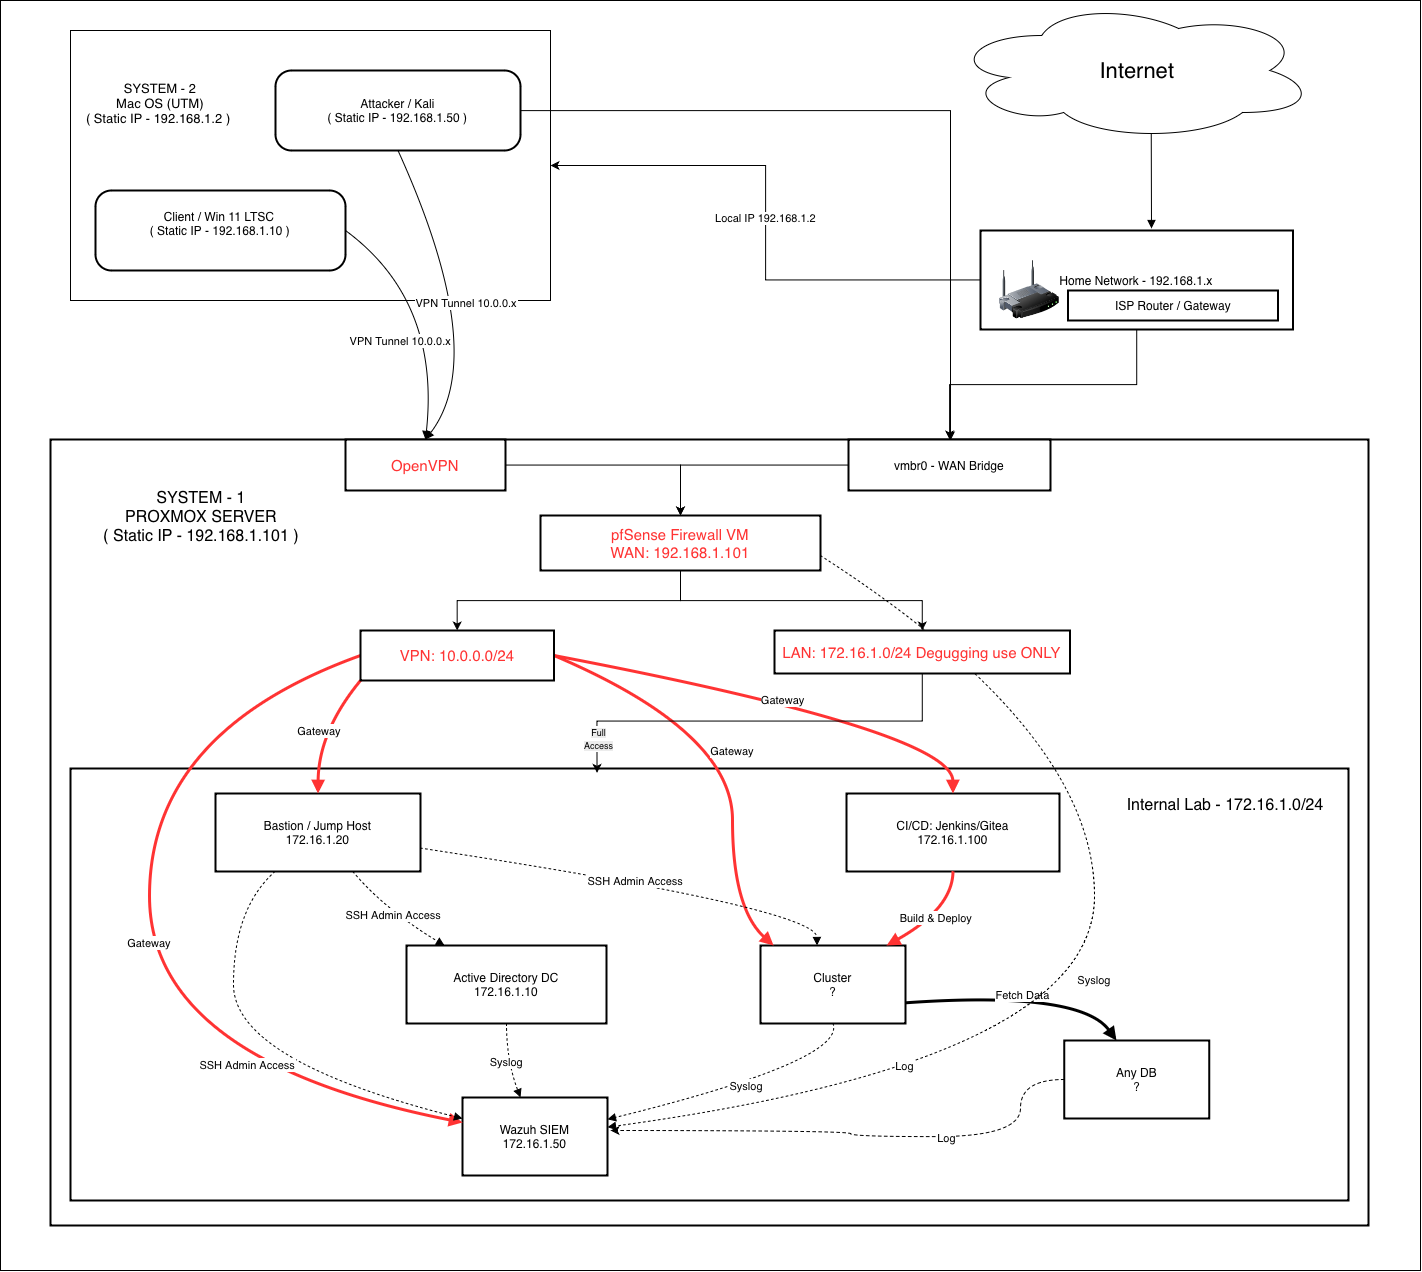

The diagram above was exported from draw.io. Its source (the exported page's mxGraphModel, read from the mxfile embedded in the PNG):
<mxGraphModel dx="2952" dy="1449" grid="1" gridSize="10" guides="1" tooltips="1" connect="1" arrows="1" fold="1" page="1" pageScale="1" pageWidth="850" pageHeight="1100" math="0" shadow="0">
  <root>
    <mxCell id="0" />
    <mxCell id="1" parent="0" />
    <mxCell id="yWrXqxcuygUt1A8rfBVR-18" parent="1" style="rounded=0;whiteSpace=wrap;html=1;" value="" vertex="1">
      <mxGeometry height="1270" width="1420" x="-30" y="60" as="geometry" />
    </mxCell>
    <mxCell id="yWrXqxcuygUt1A8rfBVR-1" parent="1" style="rounded=0;whiteSpace=wrap;html=1;" value="" vertex="1">
      <mxGeometry height="270" width="480" x="40" y="90" as="geometry" />
    </mxCell>
    <mxCell id="fVr37slVqHMMoMcv8DmR-1" parent="1" style="whiteSpace=wrap;strokeWidth=2;" value="Proxmox VE Host - 16GB RAM" vertex="1">
      <mxGeometry height="786" width="1318" x="20" y="499" as="geometry" />
    </mxCell>
    <mxCell id="fVr37slVqHMMoMcv8DmR-2" parent="1" style="whiteSpace=wrap;strokeWidth=2;" value="" vertex="1">
      <mxGeometry height="432" width="1278" x="40" y="828" as="geometry" />
    </mxCell>
    <mxCell id="fVr37slVqHMMoMcv8DmR-70" edge="1" parent="1" source="fVr37slVqHMMoMcv8DmR-3" style="edgeStyle=orthogonalEdgeStyle;rounded=0;orthogonalLoop=1;jettySize=auto;html=1;" target="fVr37slVqHMMoMcv8DmR-9">
      <mxGeometry relative="1" as="geometry" />
    </mxCell>
    <mxCell id="yWrXqxcuygUt1A8rfBVR-4" edge="1" parent="1" source="fVr37slVqHMMoMcv8DmR-3" style="edgeStyle=orthogonalEdgeStyle;rounded=0;orthogonalLoop=1;jettySize=auto;html=1;entryX=1;entryY=0.5;entryDx=0;entryDy=0;" target="yWrXqxcuygUt1A8rfBVR-1" value="&lt;span style=&quot;caret-color: rgb(0, 0, 0); color: rgb(0, 0, 0); font-family: Helvetica; font-size: 11px; font-style: normal; font-variant-caps: normal; font-weight: 400; letter-spacing: normal; orphans: auto; text-align: center; text-indent: 0px; text-transform: none; white-space: nowrap; widows: auto; word-spacing: 0px; -webkit-text-stroke-width: 0px; background-color: rgb(255, 255, 255); text-decoration: none; display: inline !important; float: none;&quot;&gt;Local IP 192.168.1.2&lt;/span&gt;">
      <mxGeometry relative="1" x="0.0082" as="geometry">
        <mxPoint y="-1" as="offset" />
      </mxGeometry>
    </mxCell>
    <mxCell id="fVr37slVqHMMoMcv8DmR-3" parent="1" style="whiteSpace=wrap;strokeWidth=2;" value="Home Network - 192.168.1.x" vertex="1">
      <mxGeometry height="99" width="312.5" x="950" y="290" as="geometry" />
    </mxCell>
    <mxCell id="yWrXqxcuygUt1A8rfBVR-5" edge="1" parent="1" source="fVr37slVqHMMoMcv8DmR-5" style="edgeStyle=orthogonalEdgeStyle;rounded=0;orthogonalLoop=1;jettySize=auto;html=1;">
      <mxGeometry relative="1" as="geometry">
        <mxPoint x="920" y="500" as="targetPoint" />
      </mxGeometry>
    </mxCell>
    <mxCell id="fVr37slVqHMMoMcv8DmR-5" parent="1" style="rounded=1;arcSize=20;strokeWidth=2" value="&#10;Attacker / Kali&#10;( Static IP - 192.168.1.50 )&#10;" vertex="1">
      <mxGeometry height="80" width="245" x="245" y="130" as="geometry" />
    </mxCell>
    <mxCell id="fVr37slVqHMMoMcv8DmR-8" parent="1" style="whiteSpace=wrap;strokeWidth=2;" value="ISP Router / Gateway" vertex="1">
      <mxGeometry height="30" width="210" x="1037.5" y="350" as="geometry" />
    </mxCell>
    <mxCell id="fVr37slVqHMMoMcv8DmR-58" edge="1" parent="1" source="fVr37slVqHMMoMcv8DmR-9" style="edgeStyle=orthogonalEdgeStyle;rounded=0;orthogonalLoop=1;jettySize=auto;html=1;" target="fVr37slVqHMMoMcv8DmR-10">
      <mxGeometry relative="1" as="geometry" />
    </mxCell>
    <mxCell id="fVr37slVqHMMoMcv8DmR-9" parent="1" style="whiteSpace=wrap;strokeWidth=2;" value="vmbr0 - WAN Bridge" vertex="1">
      <mxGeometry height="51" width="202" x="818" y="499" as="geometry" />
    </mxCell>
    <mxCell id="fVr37slVqHMMoMcv8DmR-60" edge="1" parent="1" source="fVr37slVqHMMoMcv8DmR-10" style="edgeStyle=orthogonalEdgeStyle;rounded=0;orthogonalLoop=1;jettySize=auto;html=1;" target="fVr37slVqHMMoMcv8DmR-55">
      <mxGeometry relative="1" as="geometry" />
    </mxCell>
    <mxCell id="fVr37slVqHMMoMcv8DmR-62" edge="1" parent="1" source="fVr37slVqHMMoMcv8DmR-10" style="edgeStyle=orthogonalEdgeStyle;rounded=0;orthogonalLoop=1;jettySize=auto;html=1;entryX=0.5;entryY=0;entryDx=0;entryDy=0;" target="fVr37slVqHMMoMcv8DmR-50">
      <mxGeometry relative="1" as="geometry" />
    </mxCell>
    <mxCell id="fVr37slVqHMMoMcv8DmR-10" parent="1" style="whiteSpace=wrap;strokeWidth=2;fontSize=15;fontColor=#FF3333;" value="pfSense Firewall VM&#10;WAN: 192.168.1.101" vertex="1">
      <mxGeometry height="55" width="280" x="510" y="575" as="geometry" />
    </mxCell>
    <mxCell id="fVr37slVqHMMoMcv8DmR-11" parent="1" style="whiteSpace=wrap;strokeWidth=2;" value="Bastion / Jump Host&#10;172.16.1.20" vertex="1">
      <mxGeometry height="78" width="205" x="185" y="853" as="geometry" />
    </mxCell>
    <mxCell id="fVr37slVqHMMoMcv8DmR-12" parent="1" style="whiteSpace=wrap;strokeWidth=2;" value="Active Directory DC&#10;172.16.1.10" vertex="1">
      <mxGeometry height="78" width="200" x="376" y="1005" as="geometry" />
    </mxCell>
    <mxCell id="fVr37slVqHMMoMcv8DmR-13" parent="1" style="whiteSpace=wrap;strokeWidth=2;" value="Wazuh SIEM&#10;172.16.1.50" vertex="1">
      <mxGeometry height="78" width="145" x="432" y="1157" as="geometry" />
    </mxCell>
    <mxCell id="fVr37slVqHMMoMcv8DmR-14" parent="1" style="whiteSpace=wrap;strokeWidth=2;" value="CI/CD: Jenkins/Gitea&#10;172.16.1.100" vertex="1">
      <mxGeometry height="78" width="213" x="816" y="853" as="geometry" />
    </mxCell>
    <mxCell id="fVr37slVqHMMoMcv8DmR-15" parent="1" style="whiteSpace=wrap;strokeWidth=2;" value="Cluster&#10;?" vertex="1">
      <mxGeometry height="78" width="145" x="730" y="1005" as="geometry" />
    </mxCell>
    <mxCell id="yWrXqxcuygUt1A8rfBVR-10" edge="1" parent="1" source="fVr37slVqHMMoMcv8DmR-16" style="edgeStyle=orthogonalEdgeStyle;rounded=0;orthogonalLoop=1;jettySize=auto;html=1;dashed=1;curved=1;">
      <mxGeometry relative="1" as="geometry">
        <Array as="points">
          <mxPoint x="990" y="1139" />
          <mxPoint x="990" y="1196" />
          <mxPoint x="820" y="1196" />
          <mxPoint x="820" y="1190" />
        </Array>
        <mxPoint x="580" y="1190" as="targetPoint" />
      </mxGeometry>
    </mxCell>
    <mxCell id="yWrXqxcuygUt1A8rfBVR-11" connectable="0" parent="yWrXqxcuygUt1A8rfBVR-10" style="edgeLabel;html=1;align=center;verticalAlign=middle;resizable=0;points=[];" value="Log" vertex="1">
      <mxGeometry relative="1" x="-0.3226" y="1" as="geometry">
        <mxPoint as="offset" />
      </mxGeometry>
    </mxCell>
    <mxCell id="fVr37slVqHMMoMcv8DmR-16" parent="1" style="whiteSpace=wrap;strokeWidth=2;" value="Any DB&#10;?" vertex="1">
      <mxGeometry height="78" width="145" x="1033.75" y="1100" as="geometry" />
    </mxCell>
    <mxCell id="fVr37slVqHMMoMcv8DmR-17" edge="1" parent="1" source="fVr37slVqHMMoMcv8DmR-5" style="curved=1;startArrow=none;endArrow=block;exitX=0.5;exitY=1;entryX=0.5;entryY=0;rounded=0;entryDx=0;entryDy=0;" target="fVr37slVqHMMoMcv8DmR-49" value="VPN Tunnel 10.0.0.x">
      <mxGeometry relative="1" x="0.0034" as="geometry">
        <mxPoint as="offset" />
        <Array as="points">
          <mxPoint x="460" y="414" />
        </Array>
      </mxGeometry>
    </mxCell>
    <mxCell id="fVr37slVqHMMoMcv8DmR-19" edge="1" parent="1" source="fVr37slVqHMMoMcv8DmR-36" style="curved=1;startArrow=none;endArrow=block;exitX=0.55;exitY=0.95;rounded=0;exitDx=0;exitDy=0;exitPerimeter=0;" value="">
      <mxGeometry relative="1" as="geometry">
        <Array as="points" />
        <mxPoint x="1121" y="288" as="targetPoint" />
      </mxGeometry>
    </mxCell>
    <mxCell id="fVr37slVqHMMoMcv8DmR-22" edge="1" parent="1" source="fVr37slVqHMMoMcv8DmR-55" style="curved=1;startArrow=none;endArrow=block;strokeWidth=3;exitX=0;exitY=1;entryX=0.5;entryY=0;rounded=0;strokeColor=#FF3333;exitDx=0;exitDy=0;" target="fVr37slVqHMMoMcv8DmR-11" value="Gateway">
      <mxGeometry relative="1" x="0.0091" as="geometry">
        <mxPoint as="offset" />
        <Array as="points">
          <mxPoint x="288" y="791" />
        </Array>
      </mxGeometry>
    </mxCell>
    <mxCell id="fVr37slVqHMMoMcv8DmR-23" edge="1" parent="1" source="fVr37slVqHMMoMcv8DmR-55" style="curved=1;startArrow=none;endArrow=block;strokeWidth=3;exitX=0;exitY=0.5;entryX=0;entryY=0.32;rounded=0;strokeColor=#FF3333;exitDx=0;exitDy=0;" target="fVr37slVqHMMoMcv8DmR-13" value="Gateway">
      <mxGeometry relative="1" as="geometry">
        <Array as="points">
          <mxPoint x="119" y="791" />
          <mxPoint x="119" y="1120" />
        </Array>
      </mxGeometry>
    </mxCell>
    <mxCell id="fVr37slVqHMMoMcv8DmR-24" edge="1" parent="1" source="fVr37slVqHMMoMcv8DmR-55" style="curved=1;startArrow=none;endArrow=block;strokeWidth=3;exitX=1;exitY=0.5;entryX=0.5;entryY=0;rounded=0;strokeColor=#FF3333;exitDx=0;exitDy=0;" target="fVr37slVqHMMoMcv8DmR-14" value="Gateway">
      <mxGeometry relative="1" as="geometry">
        <mxPoint as="offset" />
        <Array as="points">
          <mxPoint x="922" y="791" />
        </Array>
      </mxGeometry>
    </mxCell>
    <mxCell id="fVr37slVqHMMoMcv8DmR-25" edge="1" parent="1" source="fVr37slVqHMMoMcv8DmR-55" style="curved=1;startArrow=none;endArrow=block;strokeWidth=3;exitX=1;exitY=0.5;entryX=0.09;entryY=0;rounded=0;strokeColor=#FF3333;exitDx=0;exitDy=0;" target="fVr37slVqHMMoMcv8DmR-15" value="Gateway">
      <mxGeometry relative="1" as="geometry">
        <Array as="points">
          <mxPoint x="702" y="791" />
          <mxPoint x="702" y="968" />
        </Array>
      </mxGeometry>
    </mxCell>
    <mxCell id="fVr37slVqHMMoMcv8DmR-26" edge="1" parent="1" source="fVr37slVqHMMoMcv8DmR-11" style="curved=1;dashed=1;dashPattern=2 3;startArrow=none;endArrow=block;exitX=0.67;exitY=1;entryX=0.19;entryY=0;rounded=0;" target="fVr37slVqHMMoMcv8DmR-12" value="SSH Admin Access">
      <mxGeometry relative="1" as="geometry">
        <Array as="points">
          <mxPoint x="353" y="968" />
        </Array>
      </mxGeometry>
    </mxCell>
    <mxCell id="fVr37slVqHMMoMcv8DmR-27" edge="1" parent="1" source="fVr37slVqHMMoMcv8DmR-11" style="curved=1;dashed=1;dashPattern=2 3;startArrow=none;endArrow=block;exitX=0.29;exitY=1;entryX=0;entryY=0.27;rounded=0;" target="fVr37slVqHMMoMcv8DmR-13" value="SSH Admin Access">
      <mxGeometry relative="1" as="geometry">
        <Array as="points">
          <mxPoint x="203" y="968" />
          <mxPoint x="203" y="1120" />
        </Array>
      </mxGeometry>
    </mxCell>
    <mxCell id="fVr37slVqHMMoMcv8DmR-28" edge="1" parent="1" source="fVr37slVqHMMoMcv8DmR-11" style="curved=1;dashed=1;dashPattern=2 3;startArrow=none;endArrow=block;exitX=1;exitY=0.7;entryX=0.39;entryY=0;rounded=0;" target="fVr37slVqHMMoMcv8DmR-15" value="SSH Admin Access">
      <mxGeometry relative="1" as="geometry">
        <Array as="points">
          <mxPoint x="786" y="968" />
        </Array>
      </mxGeometry>
    </mxCell>
    <mxCell id="fVr37slVqHMMoMcv8DmR-29" edge="1" parent="1" source="fVr37slVqHMMoMcv8DmR-14" style="curved=1;startArrow=none;endArrow=block;strokeWidth=3;exitX=0.5;exitY=1;entryX=0.87;entryY=0;rounded=0;strokeColor=#FF3333;" target="fVr37slVqHMMoMcv8DmR-15" value="Build &amp; Deploy">
      <mxGeometry relative="1" as="geometry">
        <Array as="points">
          <mxPoint x="922" y="968" />
        </Array>
      </mxGeometry>
    </mxCell>
    <mxCell id="fVr37slVqHMMoMcv8DmR-30" edge="1" parent="1" source="fVr37slVqHMMoMcv8DmR-15" style="curved=1;startArrow=none;endArrow=block;strokeWidth=3;exitX=0.99;exitY=0.73;entryX=0.36;entryY=0;rounded=0;" target="fVr37slVqHMMoMcv8DmR-16" value="Fetch Data">
      <mxGeometry relative="1" as="geometry">
        <Array as="points">
          <mxPoint x="1050" y="1050" />
        </Array>
      </mxGeometry>
    </mxCell>
    <mxCell id="fVr37slVqHMMoMcv8DmR-33" edge="1" parent="1" source="fVr37slVqHMMoMcv8DmR-12" style="curved=1;dashed=1;dashPattern=2 3;startArrow=none;endArrow=block;exitX=0.5;exitY=1;entryX=0.4;entryY=0;rounded=0;" target="fVr37slVqHMMoMcv8DmR-13" value="Syslog">
      <mxGeometry relative="1" as="geometry">
        <Array as="points">
          <mxPoint x="476" y="1120" />
        </Array>
      </mxGeometry>
    </mxCell>
    <mxCell id="fVr37slVqHMMoMcv8DmR-34" edge="1" parent="1" source="fVr37slVqHMMoMcv8DmR-15" style="curved=1;dashed=1;dashPattern=2 3;startArrow=none;endArrow=block;exitX=0.5;exitY=1;entryX=1;entryY=0.28;rounded=0;" target="fVr37slVqHMMoMcv8DmR-13" value="Syslog">
      <mxGeometry relative="1" as="geometry">
        <Array as="points">
          <mxPoint x="816" y="1120" />
        </Array>
      </mxGeometry>
    </mxCell>
    <mxCell id="fVr37slVqHMMoMcv8DmR-35" edge="1" parent="1" source="fVr37slVqHMMoMcv8DmR-10" style="curved=1;dashed=1;dashPattern=2 3;startArrow=none;endArrow=block;exitX=1;exitY=0.73;entryX=1;entryY=0.38;rounded=0;" target="fVr37slVqHMMoMcv8DmR-13" value="Syslog">
      <mxGeometry relative="1" as="geometry">
        <Array as="points">
          <mxPoint x="1064" y="791" />
          <mxPoint x="1064" y="1120" />
        </Array>
      </mxGeometry>
    </mxCell>
    <mxCell id="yWrXqxcuygUt1A8rfBVR-12" connectable="0" parent="fVr37slVqHMMoMcv8DmR-35" style="edgeLabel;html=1;align=center;verticalAlign=middle;resizable=0;points=[];" value="Log" vertex="1">
      <mxGeometry relative="1" x="0.4741" y="-21" as="geometry">
        <mxPoint as="offset" />
      </mxGeometry>
    </mxCell>
    <mxCell id="fVr37slVqHMMoMcv8DmR-36" parent="1" style="ellipse;shape=cloud;whiteSpace=wrap;html=1;" value="" vertex="1">
      <mxGeometry height="140" width="365" x="920" y="60" as="geometry" />
    </mxCell>
    <mxCell id="fVr37slVqHMMoMcv8DmR-37" parent="1" style="text;html=1;whiteSpace=wrap;strokeColor=none;fillColor=none;align=center;verticalAlign=middle;rounded=0;" value="&lt;font style=&quot;font-size: 22px;&quot;&gt;Internet&lt;/font&gt;" vertex="1">
      <mxGeometry height="115" width="245.5" x="983.5" y="72.5" as="geometry" />
    </mxCell>
    <mxCell id="fVr37slVqHMMoMcv8DmR-43" parent="1" style="image;html=1;image=img/lib/clip_art/networking/Wireless_Router_128x128.png" value="" vertex="1">
      <mxGeometry height="59" width="60" x="969" y="320" as="geometry" />
    </mxCell>
    <mxCell id="fVr37slVqHMMoMcv8DmR-45" parent="1" style="text;html=1;whiteSpace=wrap;strokeColor=none;fillColor=none;align=center;verticalAlign=middle;rounded=0;" value="&lt;font style=&quot;font-size: 16px;&quot;&gt;SYSTEM - 1&lt;/font&gt;&lt;div&gt;&lt;font style=&quot;font-size: 16px;&quot;&gt;PROXMOX SERVER &lt;br&gt;( Static IP - 192.168.1.101 )&lt;/font&gt;&lt;/div&gt;" vertex="1">
      <mxGeometry height="106" width="241.5" x="50" y="524" as="geometry" />
    </mxCell>
    <mxCell id="fVr37slVqHMMoMcv8DmR-57" edge="1" parent="1" source="fVr37slVqHMMoMcv8DmR-49" style="edgeStyle=orthogonalEdgeStyle;rounded=0;orthogonalLoop=1;jettySize=auto;html=1;entryX=0.5;entryY=0;entryDx=0;entryDy=0;" target="fVr37slVqHMMoMcv8DmR-10">
      <mxGeometry relative="1" as="geometry" />
    </mxCell>
    <mxCell id="fVr37slVqHMMoMcv8DmR-49" parent="1" style="whiteSpace=wrap;strokeWidth=2;fontSize=15;fontColor=#FF3333;" value="OpenVPN" vertex="1">
      <mxGeometry height="51" width="160" x="315" y="499" as="geometry" />
    </mxCell>
    <mxCell id="fVr37slVqHMMoMcv8DmR-51" edge="1" parent="1" source="yWrXqxcuygUt1A8rfBVR-3" style="curved=1;startArrow=none;endArrow=block;exitX=1;exitY=0.5;entryX=0.5;entryY=0;rounded=0;entryDx=0;entryDy=0;exitDx=0;exitDy=0;" target="fVr37slVqHMMoMcv8DmR-49" value="VPN Tunnel 10.0.0.x">
      <mxGeometry relative="1" x="0.255" y="-35" as="geometry">
        <mxPoint as="offset" />
        <Array as="points">
          <mxPoint x="410" y="360" />
        </Array>
        <mxPoint x="370" y="430" as="sourcePoint" />
        <mxPoint x="592" y="554" as="targetPoint" />
      </mxGeometry>
    </mxCell>
    <mxCell id="fVr37slVqHMMoMcv8DmR-55" parent="1" style="whiteSpace=wrap;strokeWidth=2;fontSize=15;fontColor=#FF3333;" value="VPN: 10.0.0.0/24" vertex="1">
      <mxGeometry height="50" width="193.5" x="330" y="690" as="geometry" />
    </mxCell>
    <mxCell id="fVr37slVqHMMoMcv8DmR-50" parent="1" style="whiteSpace=wrap;strokeWidth=2;fontSize=15;fontColor=#FF3333;" value="LAN: 172.16.1.0/24 Degugging use ONLY" vertex="1">
      <mxGeometry height="43" width="295.5" x="744" y="690" as="geometry" />
    </mxCell>
    <mxCell id="yWrXqxcuygUt1A8rfBVR-2" parent="1" style="text;html=1;whiteSpace=wrap;strokeColor=none;fillColor=none;align=center;verticalAlign=middle;rounded=0;" value="&lt;font style=&quot;font-size: 13px;&quot;&gt;SYSTEM - 2&lt;/font&gt;&lt;div&gt;&lt;font style=&quot;font-size: 13px;&quot;&gt;Mac OS (UTM)&lt;/font&gt;&lt;/div&gt;&lt;div&gt;&lt;font&gt;&lt;font style=&quot;font-size: 13px;&quot;&gt;( Static IP - 192.168.1.2 )&amp;nbsp;&lt;br&gt;&lt;/font&gt;&lt;br&gt;&lt;/font&gt;&lt;/div&gt;" vertex="1">
      <mxGeometry height="80" width="160" x="50" y="130" as="geometry" />
    </mxCell>
    <mxCell id="yWrXqxcuygUt1A8rfBVR-3" parent="1" style="rounded=1;arcSize=20;strokeWidth=2" value="&#10;Client / Win 11 LTSC&#10;( Static IP - 192.168.1.10 )&#10;&#10;" vertex="1">
      <mxGeometry height="80" width="250" x="65" y="250" as="geometry" />
    </mxCell>
    <mxCell id="yWrXqxcuygUt1A8rfBVR-13" parent="1" style="text;html=1;whiteSpace=wrap;strokeColor=none;fillColor=none;align=center;verticalAlign=middle;rounded=0;" value="&lt;font style=&quot;font-size: 16px;&quot;&gt;Internal Lab - 172.16.1.0/24&lt;/font&gt;" vertex="1">
      <mxGeometry height="50" width="210" x="1090" y="840" as="geometry" />
    </mxCell>
    <mxCell id="yWrXqxcuygUt1A8rfBVR-14" edge="1" parent="1" source="fVr37slVqHMMoMcv8DmR-50" style="edgeStyle=orthogonalEdgeStyle;rounded=0;orthogonalLoop=1;jettySize=auto;html=1;entryX=0.412;entryY=0.01;entryDx=0;entryDy=0;entryPerimeter=0;strokeWidth=1;" target="fVr37slVqHMMoMcv8DmR-2">
      <mxGeometry relative="1" as="geometry" />
    </mxCell>
    <mxCell id="yWrXqxcuygUt1A8rfBVR-17" connectable="0" parent="yWrXqxcuygUt1A8rfBVR-14" style="edgeLabel;html=1;align=center;verticalAlign=middle;resizable=0;points=[];" value="&lt;span style=&quot;caret-color: rgb(255, 51, 51); font-size: 9px; text-wrap-mode: wrap; background-color: rgb(236, 236, 236);&quot;&gt;Full Access&lt;/span&gt;" vertex="1">
      <mxGeometry relative="1" x="0.8336" as="geometry">
        <mxPoint as="offset" />
      </mxGeometry>
    </mxCell>
  </root>
</mxGraphModel>